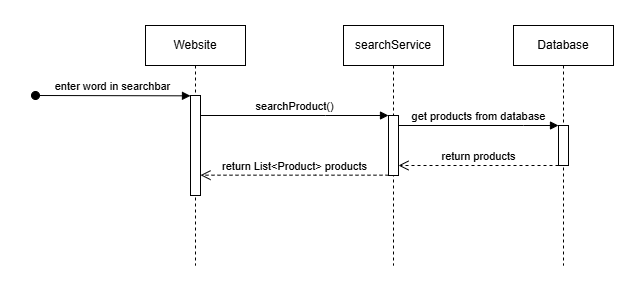

The diagram above was exported from draw.io. Its source (the exported page's mxGraphModel, read from the mxfile embedded in the PNG):
<mxGraphModel dx="1732" dy="563" grid="1" gridSize="10" guides="1" tooltips="1" connect="1" arrows="1" fold="1" page="1" pageScale="1" pageWidth="850" pageHeight="1100" math="0" shadow="0">
  <root>
    <mxCell id="0" />
    <mxCell id="1" parent="0" />
    <mxCell id="aM9ryv3xv72pqoxQDRHE-1" value="Website" style="shape=umlLifeline;perimeter=lifelinePerimeter;whiteSpace=wrap;html=1;container=0;dropTarget=0;collapsible=0;recursiveResize=0;outlineConnect=0;portConstraint=eastwest;newEdgeStyle={&quot;edgeStyle&quot;:&quot;elbowEdgeStyle&quot;,&quot;elbow&quot;:&quot;vertical&quot;,&quot;curved&quot;:0,&quot;rounded&quot;:0};" parent="1" vertex="1">
      <mxGeometry x="10" y="40" width="100" height="240" as="geometry" />
    </mxCell>
    <mxCell id="aM9ryv3xv72pqoxQDRHE-2" value="" style="html=1;points=[];perimeter=orthogonalPerimeter;outlineConnect=0;targetShapes=umlLifeline;portConstraint=eastwest;newEdgeStyle={&quot;edgeStyle&quot;:&quot;elbowEdgeStyle&quot;,&quot;elbow&quot;:&quot;vertical&quot;,&quot;curved&quot;:0,&quot;rounded&quot;:0};" parent="aM9ryv3xv72pqoxQDRHE-1" vertex="1">
      <mxGeometry x="45" y="70" width="10" height="100" as="geometry" />
    </mxCell>
    <mxCell id="aM9ryv3xv72pqoxQDRHE-3" value="enter word in searchbar" style="html=1;verticalAlign=bottom;startArrow=oval;endArrow=block;startSize=8;edgeStyle=elbowEdgeStyle;elbow=vertical;curved=0;rounded=0;" parent="aM9ryv3xv72pqoxQDRHE-1" target="aM9ryv3xv72pqoxQDRHE-2" edge="1">
      <mxGeometry relative="1" as="geometry">
        <mxPoint x="-110" y="70" as="sourcePoint" />
      </mxGeometry>
    </mxCell>
    <mxCell id="UgDZgzvZh9sBD1XDRRLo-3" value="searchService" style="shape=umlLifeline;perimeter=lifelinePerimeter;whiteSpace=wrap;html=1;container=0;dropTarget=0;collapsible=0;recursiveResize=0;outlineConnect=0;portConstraint=eastwest;newEdgeStyle={&quot;edgeStyle&quot;:&quot;elbowEdgeStyle&quot;,&quot;elbow&quot;:&quot;vertical&quot;,&quot;curved&quot;:0,&quot;rounded&quot;:0};" parent="1" vertex="1">
      <mxGeometry x="208" y="40" width="100" height="240" as="geometry" />
    </mxCell>
    <mxCell id="UgDZgzvZh9sBD1XDRRLo-4" value="" style="html=1;points=[];perimeter=orthogonalPerimeter;outlineConnect=0;targetShapes=umlLifeline;portConstraint=eastwest;newEdgeStyle={&quot;edgeStyle&quot;:&quot;elbowEdgeStyle&quot;,&quot;elbow&quot;:&quot;vertical&quot;,&quot;curved&quot;:0,&quot;rounded&quot;:0};" parent="UgDZgzvZh9sBD1XDRRLo-3" vertex="1">
      <mxGeometry x="45" y="90" width="10" height="60" as="geometry" />
    </mxCell>
    <mxCell id="UgDZgzvZh9sBD1XDRRLo-5" value="searchProduct()" style="html=1;verticalAlign=bottom;endArrow=block;edgeStyle=elbowEdgeStyle;elbow=vertical;curved=0;rounded=0;" parent="1" source="aM9ryv3xv72pqoxQDRHE-2" target="UgDZgzvZh9sBD1XDRRLo-4" edge="1">
      <mxGeometry relative="1" as="geometry">
        <mxPoint x="70" y="130" as="sourcePoint" />
        <Array as="points">
          <mxPoint x="190" y="130" />
        </Array>
        <mxPoint x="275" y="130" as="targetPoint" />
      </mxGeometry>
    </mxCell>
    <mxCell id="UgDZgzvZh9sBD1XDRRLo-6" value="Database" style="shape=umlLifeline;perimeter=lifelinePerimeter;whiteSpace=wrap;html=1;container=0;dropTarget=0;collapsible=0;recursiveResize=0;outlineConnect=0;portConstraint=eastwest;newEdgeStyle={&quot;edgeStyle&quot;:&quot;elbowEdgeStyle&quot;,&quot;elbow&quot;:&quot;vertical&quot;,&quot;curved&quot;:0,&quot;rounded&quot;:0};" parent="1" vertex="1">
      <mxGeometry x="378" y="40" width="100" height="240" as="geometry" />
    </mxCell>
    <mxCell id="UgDZgzvZh9sBD1XDRRLo-7" value="" style="html=1;points=[];perimeter=orthogonalPerimeter;outlineConnect=0;targetShapes=umlLifeline;portConstraint=eastwest;newEdgeStyle={&quot;edgeStyle&quot;:&quot;elbowEdgeStyle&quot;,&quot;elbow&quot;:&quot;vertical&quot;,&quot;curved&quot;:0,&quot;rounded&quot;:0};" parent="UgDZgzvZh9sBD1XDRRLo-6" vertex="1">
      <mxGeometry x="45" y="100" width="10" height="40" as="geometry" />
    </mxCell>
    <mxCell id="UgDZgzvZh9sBD1XDRRLo-8" value="get products from database" style="html=1;verticalAlign=bottom;endArrow=block;edgeStyle=elbowEdgeStyle;elbow=vertical;curved=0;rounded=0;" parent="1" source="UgDZgzvZh9sBD1XDRRLo-4" target="UgDZgzvZh9sBD1XDRRLo-7" edge="1">
      <mxGeometry relative="1" as="geometry">
        <mxPoint x="268" y="140" as="sourcePoint" />
        <Array as="points">
          <mxPoint x="388" y="140" />
        </Array>
        <mxPoint x="418" y="140" as="targetPoint" />
      </mxGeometry>
    </mxCell>
    <mxCell id="UgDZgzvZh9sBD1XDRRLo-9" value="return products&lt;span data-darkreader-inline-bgcolor=&quot;&quot; style=&quot;font-family: monospace; font-size: 0px; text-align: start; background-color: rgb(31, 33, 35); --darkreader-inline-bgcolor: #1e2021;&quot;&gt;%3CmxGraphModel%3E%3Croot%3E%3CmxCell%20id%3D%220%22%2F%3E%3CmxCell%20id%3D%221%22%20parent%3D%220%22%2F%3E%3CmxCell%20id%3D%222%22%20value%3D%22return%22%20style%3D%22html%3D1%3BverticalAlign%3Dbottom%3BendArrow%3Dopen%3Bdashed%3D1%3BendSize%3D8%3BedgeStyle%3DelbowEdgeStyle%3Belbow%3Dvertical%3Bcurved%3D0%3Brounded%3D0%3B%22%20edge%3D%221%22%20parent%3D%221%22%3E%3CmxGeometry%20relative%3D%221%22%20as%3D%22geometry%22%3E%3CmxPoint%20x%3D%2295%22%20y%3D%22280%22%20as%3D%22targetPoint%22%2F%3E%3CArray%20as%3D%22points%22%3E%3CmxPoint%20x%3D%22190%22%20y%3D%22280%22%2F%3E%3C%2FArray%3E%3CmxPoint%20x%3D%22235%22%20y%3D%22280%22%20as%3D%22sourcePoint%22%2F%3E%3C%2FmxGeometry%3E%3C%2FmxCell%3E%3C%2Froot%3E%3C%2FmxGraphMode&lt;/span&gt;" style="html=1;verticalAlign=bottom;endArrow=open;dashed=1;endSize=8;edgeStyle=elbowEdgeStyle;elbow=vertical;curved=0;rounded=0;" parent="1" source="UgDZgzvZh9sBD1XDRRLo-7" target="UgDZgzvZh9sBD1XDRRLo-4" edge="1">
      <mxGeometry relative="1" as="geometry">
        <mxPoint x="283" y="180" as="targetPoint" />
        <Array as="points">
          <mxPoint x="378" y="180" />
        </Array>
        <mxPoint x="423" y="180" as="sourcePoint" />
      </mxGeometry>
    </mxCell>
    <mxCell id="UgDZgzvZh9sBD1XDRRLo-10" value="return List&amp;lt;Product&amp;gt; products&lt;span data-darkreader-inline-bgcolor=&quot;&quot; style=&quot;font-family: monospace; font-size: 0px; text-align: start; background-color: rgb(31, 33, 35); --darkreader-inline-bgcolor: #1e2021;&quot;&gt;%3CmxGraphModel%3E%3Croot%3E%3CmxCell%20id%3D%220%22%2F%3E%3CmxCell%20id%3D%221%22%20parent%3D%220%22%2F%3E%3CmxCell%20id%3D%222%22%20value%3D%22return%22%20style%3D%22html%3D1%3BverticalAlign%3Dbottom%3BendArrow%3Dopen%3Bdashed%3D1%3BendSize%3D8%3BedgeStyle%3DelbowEdgeStyle%3Belbow%3Dvertical%3Bcurved%3D0%3Brounded%3D0%3B%22%20edge%3D%221%22%20parent%3D%221%22%3E%3CmxGeometry%20relative%3D%221%22%20as%3D%22geometry%22%3E%3CmxPoint%20x%3D%2295%22%20y%3D%22280%22%20as%3D%22targetPoint%22%2F%3E%3CArray%20as%3D%22points%22%3E%3CmxPoint%20x%3D%22190%22%20y%3D%22280%22%2F%3E%3C%2FArray%3E%3CmxPoint%20x%3D%22235%22%20y%3D%22280%22%20as%3D%22sourcePoint%22%2F%3E%3C%2FmxGeometry%3E%3C%2FmxCell%3E%3C%2Froot%3E%3C%2FmxGraphModel%3E&lt;/span&gt;" style="html=1;verticalAlign=bottom;endArrow=open;dashed=1;endSize=8;edgeStyle=elbowEdgeStyle;elbow=vertical;curved=0;rounded=0;" parent="1" source="UgDZgzvZh9sBD1XDRRLo-4" target="aM9ryv3xv72pqoxQDRHE-2" edge="1">
      <mxGeometry relative="1" as="geometry">
        <mxPoint x="70" y="189.66999999999996" as="targetPoint" />
        <Array as="points">
          <mxPoint x="180" y="189.67" />
        </Array>
        <mxPoint x="225" y="189.67" as="sourcePoint" />
      </mxGeometry>
    </mxCell>
  </root>
</mxGraphModel>